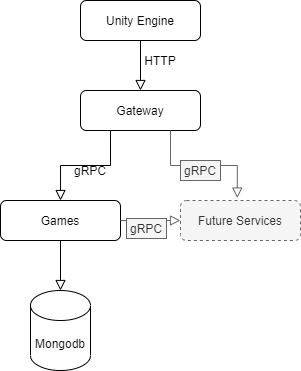

The diagram above was exported from draw.io. Its source (the exported page's mxGraphModel, read from the mxfile embedded in the PNG):
<mxGraphModel dx="813" dy="435" grid="1" gridSize="10" guides="1" tooltips="1" connect="1" arrows="1" fold="1" page="1" pageScale="1" pageWidth="827" pageHeight="1169" math="0" shadow="0">
  <root>
    <mxCell id="WIyWlLk6GJQsqaUBKTNV-0" />
    <mxCell id="WIyWlLk6GJQsqaUBKTNV-1" parent="WIyWlLk6GJQsqaUBKTNV-0" />
    <mxCell id="WIyWlLk6GJQsqaUBKTNV-2" value="" style="rounded=0;html=1;jettySize=auto;orthogonalLoop=1;fontSize=11;endArrow=block;endFill=0;endSize=8;strokeWidth=1;shadow=0;labelBackgroundColor=none;edgeStyle=orthogonalEdgeStyle;" parent="WIyWlLk6GJQsqaUBKTNV-1" source="WIyWlLk6GJQsqaUBKTNV-3" edge="1">
      <mxGeometry relative="1" as="geometry">
        <mxPoint x="220" y="170" as="targetPoint" />
      </mxGeometry>
    </mxCell>
    <mxCell id="WIyWlLk6GJQsqaUBKTNV-3" value="Unity Engine" style="rounded=1;whiteSpace=wrap;html=1;fontSize=12;glass=0;strokeWidth=1;shadow=0;" parent="WIyWlLk6GJQsqaUBKTNV-1" vertex="1">
      <mxGeometry x="160" y="80" width="120" height="40" as="geometry" />
    </mxCell>
    <mxCell id="SyYqqHphKASyfMmgeqjP-0" value="Gateway" style="rounded=1;whiteSpace=wrap;html=1;fontSize=12;glass=0;strokeWidth=1;shadow=0;" vertex="1" parent="WIyWlLk6GJQsqaUBKTNV-1">
      <mxGeometry x="160" y="170" width="120" height="40" as="geometry" />
    </mxCell>
    <mxCell id="SyYqqHphKASyfMmgeqjP-1" value="HTTP" style="text;html=1;strokeColor=none;fillColor=none;align=center;verticalAlign=middle;whiteSpace=wrap;rounded=0;" vertex="1" parent="WIyWlLk6GJQsqaUBKTNV-1">
      <mxGeometry x="220" y="130" width="40" height="20" as="geometry" />
    </mxCell>
    <mxCell id="SyYqqHphKASyfMmgeqjP-2" value="Games" style="rounded=1;whiteSpace=wrap;html=1;fontSize=12;glass=0;strokeWidth=1;shadow=0;" vertex="1" parent="WIyWlLk6GJQsqaUBKTNV-1">
      <mxGeometry x="80" y="280" width="120" height="40" as="geometry" />
    </mxCell>
    <mxCell id="SyYqqHphKASyfMmgeqjP-4" value="" style="rounded=0;html=1;jettySize=auto;orthogonalLoop=1;fontSize=11;endArrow=block;endFill=0;endSize=8;strokeWidth=1;shadow=0;labelBackgroundColor=none;edgeStyle=orthogonalEdgeStyle;exitX=0.25;exitY=1;exitDx=0;exitDy=0;" edge="1" parent="WIyWlLk6GJQsqaUBKTNV-1" source="SyYqqHphKASyfMmgeqjP-0" target="SyYqqHphKASyfMmgeqjP-2">
      <mxGeometry relative="1" as="geometry">
        <mxPoint x="230" y="130" as="sourcePoint" />
        <mxPoint x="230" y="180" as="targetPoint" />
      </mxGeometry>
    </mxCell>
    <mxCell id="SyYqqHphKASyfMmgeqjP-5" value="Future Services" style="rounded=1;whiteSpace=wrap;html=1;fontSize=12;glass=0;strokeWidth=1;shadow=0;dashed=1;fillColor=#f5f5f5;strokeColor=#666666;fontColor=#333333;" vertex="1" parent="WIyWlLk6GJQsqaUBKTNV-1">
      <mxGeometry x="260" y="280" width="120" height="40" as="geometry" />
    </mxCell>
    <mxCell id="SyYqqHphKASyfMmgeqjP-6" value="gRPC" style="text;html=1;strokeColor=none;fillColor=none;align=center;verticalAlign=middle;whiteSpace=wrap;rounded=0;" vertex="1" parent="WIyWlLk6GJQsqaUBKTNV-1">
      <mxGeometry x="150" y="240" width="40" height="20" as="geometry" />
    </mxCell>
    <mxCell id="SyYqqHphKASyfMmgeqjP-7" value="" style="rounded=0;html=1;jettySize=auto;orthogonalLoop=1;fontSize=11;endArrow=block;endFill=0;endSize=8;strokeWidth=1;shadow=0;labelBackgroundColor=none;edgeStyle=orthogonalEdgeStyle;exitX=0.75;exitY=1;exitDx=0;exitDy=0;entryX=0.473;entryY=-0.061;entryDx=0;entryDy=0;entryPerimeter=0;fillColor=#f5f5f5;strokeColor=#666666;" edge="1" parent="WIyWlLk6GJQsqaUBKTNV-1" source="SyYqqHphKASyfMmgeqjP-0" target="SyYqqHphKASyfMmgeqjP-5">
      <mxGeometry relative="1" as="geometry">
        <mxPoint x="200" y="220" as="sourcePoint" />
        <mxPoint x="150.02857142857135" y="290" as="targetPoint" />
      </mxGeometry>
    </mxCell>
    <mxCell id="SyYqqHphKASyfMmgeqjP-8" value="" style="rounded=0;html=1;jettySize=auto;orthogonalLoop=1;fontSize=11;endArrow=block;endFill=0;endSize=8;strokeWidth=1;shadow=0;labelBackgroundColor=none;edgeStyle=orthogonalEdgeStyle;exitX=1;exitY=0.5;exitDx=0;exitDy=0;fillColor=#f5f5f5;strokeColor=#666666;" edge="1" parent="WIyWlLk6GJQsqaUBKTNV-1" source="SyYqqHphKASyfMmgeqjP-2" target="SyYqqHphKASyfMmgeqjP-5">
      <mxGeometry relative="1" as="geometry">
        <mxPoint x="210" y="230" as="sourcePoint" />
        <mxPoint x="160.02857142857135" y="300" as="targetPoint" />
      </mxGeometry>
    </mxCell>
    <mxCell id="SyYqqHphKASyfMmgeqjP-9" value="Mongodb" style="shape=cylinder3;whiteSpace=wrap;html=1;boundedLbl=1;backgroundOutline=1;size=15;" vertex="1" parent="WIyWlLk6GJQsqaUBKTNV-1">
      <mxGeometry x="110" y="370" width="60" height="80" as="geometry" />
    </mxCell>
    <mxCell id="SyYqqHphKASyfMmgeqjP-10" value="" style="rounded=0;html=1;jettySize=auto;orthogonalLoop=1;fontSize=11;endArrow=block;endFill=0;endSize=8;strokeWidth=1;shadow=0;labelBackgroundColor=none;edgeStyle=orthogonalEdgeStyle;exitX=0.5;exitY=1;exitDx=0;exitDy=0;entryX=0.5;entryY=0;entryDx=0;entryDy=0;entryPerimeter=0;" edge="1" parent="WIyWlLk6GJQsqaUBKTNV-1" source="SyYqqHphKASyfMmgeqjP-2" target="SyYqqHphKASyfMmgeqjP-9">
      <mxGeometry relative="1" as="geometry">
        <mxPoint x="200" y="220" as="sourcePoint" />
        <mxPoint x="150.02857142857135" y="290" as="targetPoint" />
      </mxGeometry>
    </mxCell>
    <mxCell id="SyYqqHphKASyfMmgeqjP-11" value="gRPC" style="text;html=1;strokeColor=#666666;fillColor=#f5f5f5;align=center;verticalAlign=middle;whiteSpace=wrap;rounded=0;fontColor=#333333;" vertex="1" parent="WIyWlLk6GJQsqaUBKTNV-1">
      <mxGeometry x="260" y="240" width="40" height="20" as="geometry" />
    </mxCell>
    <mxCell id="SyYqqHphKASyfMmgeqjP-12" value="gRPC" style="text;html=1;strokeColor=#666666;fillColor=#f5f5f5;align=center;verticalAlign=middle;whiteSpace=wrap;rounded=0;fontColor=#333333;" vertex="1" parent="WIyWlLk6GJQsqaUBKTNV-1">
      <mxGeometry x="206" y="298" width="40" height="20" as="geometry" />
    </mxCell>
  </root>
</mxGraphModel>